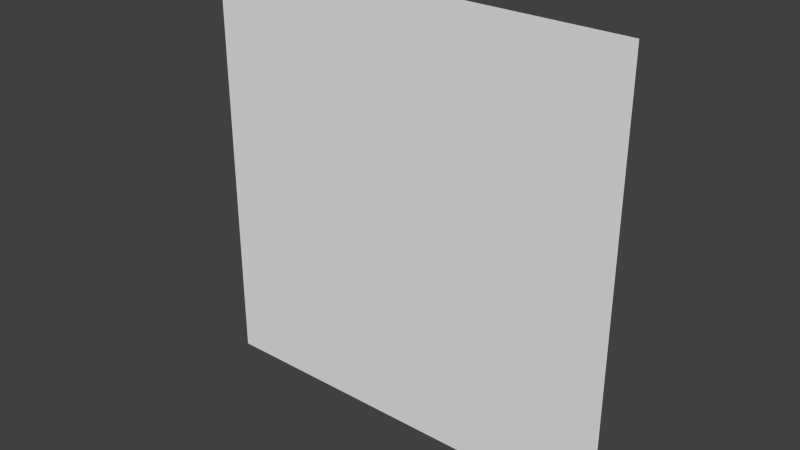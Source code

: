 # Source: mirror.000.blend  (saved by Blender 2.76.0; exported with 4.5.12 LTS)
import bpy
from mathutils import Matrix  # noqa: F401  (used for matrix-valued properties, if any)

bpy.ops.wm.read_factory_settings(use_empty=True)
scene = bpy.context.scene
scene.name = 'Scene'

# ---- collections
col_collection_1 = bpy.data.collections.new('Collection 1'); scene.collection.children.link(col_collection_1)

# ---- materials (node trees are filled in below, after node groups)
mat_material = bpy.data.materials.new('Material')
mat_material.alpha_threshold = 0.0
mat_material.use_transparent_shadow = False
mat_material.roughness = 0.5
mat_material.line_color = (0.0, 0.0, 0.0, 1.0)

# ---- material node trees

# ---- world
world_world = bpy.data.worlds.new('World'); scene.world = world_world
world_world.color = (0.05088, 0.05088, 0.05088)
world_world.use_sun_shadow = False
world_world.sun_shadow_jitter_overblur = 0.0
world_world.cycles.sampling_method = 'MANUAL'
world_world.cycles.sample_map_resolution = 256

# ---- meshes
me_cube = bpy.data.meshes.new('Cube')
me_cube.from_pydata([(1.0, 0.0, -1.0), (-1.0, 1.788e-07, -1.0), (1.0, -5.96e-07, 1.0), (-1.0, 3.576e-07, 1.0)], [], [(0, 2, 3, 1)])
_uv = me_cube.uv_layers.new(name='UVMap')
_uv.uv.foreach_set('vector', [1.192e-07, 1.0, 0.0, 3.874e-07, 1.0, 0.0, 1.0, 1.0])
me_cube.materials.append(mat_material)
me_cube.use_remesh_preserve_volume = False
me_cube.use_remesh_preserve_attributes = False
me_cube.use_mirror_vertex_groups = False
me_cube.update()

# ---- objects
ob_cube = bpy.data.objects.new('Cube', me_cube)

# ---- transforms, parenting, visibility, modifiers, constraints
ob_cube.location = (0.0, 0.0, 0.0)
ob_cube.lock_rotations_4d = False
ob_cube.empty_display_type = 'ARROWS'
ob_cube.lineart.crease_threshold = 0.0

# ---- collection membership
col_collection_1.objects.link(ob_cube)

# ---- scene / render settings (as saved in the file)
scene.frame_start = 1; scene.frame_end = 250; scene.frame_set(1)
scene.render.engine = 'BLENDER_EEVEE_NEXT'
scene.render.resolution_percentage = 50
scene.render.dither_intensity = 0.0
scene.cycles.use_denoising = False
scene.cycles.samples = 10
scene.cycles.sampling_pattern = 'TABULATED_SOBOL'
scene.cycles.light_sampling_threshold = 0.0
scene.cycles.use_adaptive_sampling = False
scene.cycles.use_light_tree = False
scene.cycles.blur_glossy = 0.0
scene.cycles.pixel_filter_type = 'GAUSSIAN'
scene.cycles.sample_clamp_indirect = 0.0
scene.view_settings.view_transform = 'Standard'
bpy.context.view_layer.update()

# ---- added for rendering (the .blend has no active camera and no usable light): camera, sun
cam_auto = bpy.data.cameras.new('AutoCamera')
cam_auto.lens = 50.0
cam_auto.sensor_width = 36.0
cam_auto.clip_end = 1000.0
ob_auto_camera = bpy.data.objects.new('AutoCamera', cam_auto)
scene.collection.objects.link(ob_auto_camera)
ob_auto_camera.location = (2.61693, -3.14032, 2.09354)
ob_auto_camera.rotation_euler = (1.09748, -7.21219e-08, 0.694738)
scene.camera = ob_auto_camera
light_auto_sun = bpy.data.lights.new('AutoSun', 'SUN')
light_auto_sun.energy = 3.0
light_auto_sun.angle = 0.0523599
ob_auto_sun = bpy.data.objects.new('AutoSun', light_auto_sun)
scene.collection.objects.link(ob_auto_sun)
ob_auto_sun.rotation_euler = (0.872665, 0.174533, 0.523599)
bpy.context.view_layer.update()
